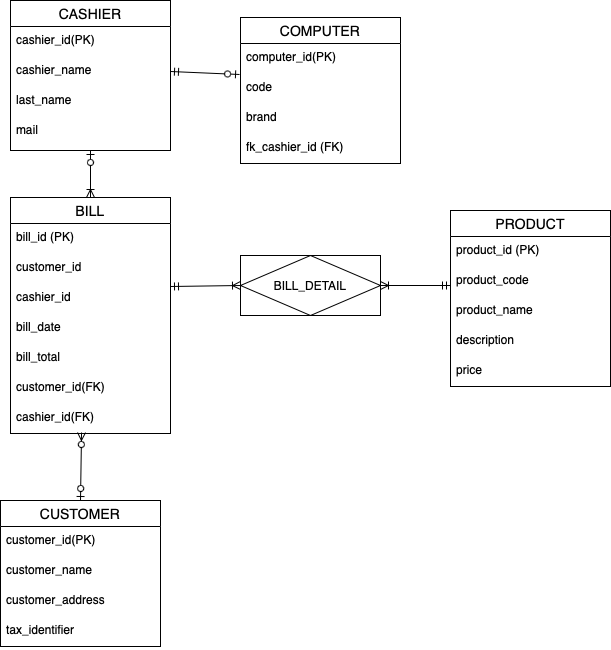

The diagram above was exported from draw.io. Its source (the exported page's mxGraphModel, read from the mxfile embedded in the PNG):
<mxGraphModel dx="1748" dy="1029" grid="1" gridSize="10" guides="1" tooltips="1" connect="1" arrows="1" fold="1" page="1" pageScale="1" pageWidth="827" pageHeight="1169" math="0" shadow="0">
  <root>
    <mxCell id="0" />
    <mxCell id="1" parent="0" />
    <mxCell id="7FqsY36gLZJTtyUe_1bn-1" value="BILL" style="swimlane;fontStyle=0;childLayout=stackLayout;horizontal=1;startSize=26;horizontalStack=0;resizeParent=1;resizeParentMax=0;resizeLast=0;collapsible=1;marginBottom=0;align=center;fontSize=14;" vertex="1" parent="1">
      <mxGeometry x="-20" y="367" width="160" height="236" as="geometry" />
    </mxCell>
    <mxCell id="7FqsY36gLZJTtyUe_1bn-2" value="bill_id (PK)" style="text;strokeColor=none;fillColor=none;spacingLeft=4;spacingRight=4;overflow=hidden;rotatable=0;points=[[0,0.5],[1,0.5]];portConstraint=eastwest;fontSize=12;whiteSpace=wrap;html=1;" vertex="1" parent="7FqsY36gLZJTtyUe_1bn-1">
      <mxGeometry y="26" width="160" height="30" as="geometry" />
    </mxCell>
    <mxCell id="7FqsY36gLZJTtyUe_1bn-3" value="customer_id" style="text;strokeColor=none;fillColor=none;spacingLeft=4;spacingRight=4;overflow=hidden;rotatable=0;points=[[0,0.5],[1,0.5]];portConstraint=eastwest;fontSize=12;whiteSpace=wrap;html=1;" vertex="1" parent="7FqsY36gLZJTtyUe_1bn-1">
      <mxGeometry y="56" width="160" height="30" as="geometry" />
    </mxCell>
    <mxCell id="7FqsY36gLZJTtyUe_1bn-4" value="cashier_id" style="text;strokeColor=none;fillColor=none;spacingLeft=4;spacingRight=4;overflow=hidden;rotatable=0;points=[[0,0.5],[1,0.5]];portConstraint=eastwest;fontSize=12;whiteSpace=wrap;html=1;" vertex="1" parent="7FqsY36gLZJTtyUe_1bn-1">
      <mxGeometry y="86" width="160" height="30" as="geometry" />
    </mxCell>
    <mxCell id="7FqsY36gLZJTtyUe_1bn-5" value="bill_date" style="text;strokeColor=none;fillColor=none;spacingLeft=4;spacingRight=4;overflow=hidden;rotatable=0;points=[[0,0.5],[1,0.5]];portConstraint=eastwest;fontSize=12;whiteSpace=wrap;html=1;" vertex="1" parent="7FqsY36gLZJTtyUe_1bn-1">
      <mxGeometry y="116" width="160" height="30" as="geometry" />
    </mxCell>
    <mxCell id="7FqsY36gLZJTtyUe_1bn-6" value="bill_total" style="text;strokeColor=none;fillColor=none;spacingLeft=4;spacingRight=4;overflow=hidden;rotatable=0;points=[[0,0.5],[1,0.5]];portConstraint=eastwest;fontSize=12;whiteSpace=wrap;html=1;" vertex="1" parent="7FqsY36gLZJTtyUe_1bn-1">
      <mxGeometry y="146" width="160" height="30" as="geometry" />
    </mxCell>
    <mxCell id="7FqsY36gLZJTtyUe_1bn-40" value="customer_id(FK)" style="text;strokeColor=none;fillColor=none;spacingLeft=4;spacingRight=4;overflow=hidden;rotatable=0;points=[[0,0.5],[1,0.5]];portConstraint=eastwest;fontSize=12;whiteSpace=wrap;html=1;" vertex="1" parent="7FqsY36gLZJTtyUe_1bn-1">
      <mxGeometry y="176" width="160" height="30" as="geometry" />
    </mxCell>
    <mxCell id="7FqsY36gLZJTtyUe_1bn-41" value="cashier_id(FK)" style="text;strokeColor=none;fillColor=none;spacingLeft=4;spacingRight=4;overflow=hidden;rotatable=0;points=[[0,0.5],[1,0.5]];portConstraint=eastwest;fontSize=12;whiteSpace=wrap;html=1;" vertex="1" parent="7FqsY36gLZJTtyUe_1bn-1">
      <mxGeometry y="206" width="160" height="30" as="geometry" />
    </mxCell>
    <mxCell id="7FqsY36gLZJTtyUe_1bn-8" value="PRODUCT" style="swimlane;fontStyle=0;childLayout=stackLayout;horizontal=1;startSize=26;horizontalStack=0;resizeParent=1;resizeParentMax=0;resizeLast=0;collapsible=1;marginBottom=0;align=center;fontSize=14;" vertex="1" parent="1">
      <mxGeometry x="420" y="380" width="160" height="176" as="geometry" />
    </mxCell>
    <mxCell id="7FqsY36gLZJTtyUe_1bn-9" value="product_id (PK)" style="text;strokeColor=none;fillColor=none;spacingLeft=4;spacingRight=4;overflow=hidden;rotatable=0;points=[[0,0.5],[1,0.5]];portConstraint=eastwest;fontSize=12;whiteSpace=wrap;html=1;" vertex="1" parent="7FqsY36gLZJTtyUe_1bn-8">
      <mxGeometry y="26" width="160" height="30" as="geometry" />
    </mxCell>
    <mxCell id="7FqsY36gLZJTtyUe_1bn-10" value="product_code" style="text;strokeColor=none;fillColor=none;spacingLeft=4;spacingRight=4;overflow=hidden;rotatable=0;points=[[0,0.5],[1,0.5]];portConstraint=eastwest;fontSize=12;whiteSpace=wrap;html=1;" vertex="1" parent="7FqsY36gLZJTtyUe_1bn-8">
      <mxGeometry y="56" width="160" height="30" as="geometry" />
    </mxCell>
    <mxCell id="7FqsY36gLZJTtyUe_1bn-11" value="product_name" style="text;strokeColor=none;fillColor=none;spacingLeft=4;spacingRight=4;overflow=hidden;rotatable=0;points=[[0,0.5],[1,0.5]];portConstraint=eastwest;fontSize=12;whiteSpace=wrap;html=1;" vertex="1" parent="7FqsY36gLZJTtyUe_1bn-8">
      <mxGeometry y="86" width="160" height="30" as="geometry" />
    </mxCell>
    <mxCell id="7FqsY36gLZJTtyUe_1bn-16" value="description" style="text;strokeColor=none;fillColor=none;spacingLeft=4;spacingRight=4;overflow=hidden;rotatable=0;points=[[0,0.5],[1,0.5]];portConstraint=eastwest;fontSize=12;whiteSpace=wrap;html=1;" vertex="1" parent="7FqsY36gLZJTtyUe_1bn-8">
      <mxGeometry y="116" width="160" height="30" as="geometry" />
    </mxCell>
    <mxCell id="7FqsY36gLZJTtyUe_1bn-17" value="price" style="text;strokeColor=none;fillColor=none;spacingLeft=4;spacingRight=4;overflow=hidden;rotatable=0;points=[[0,0.5],[1,0.5]];portConstraint=eastwest;fontSize=12;whiteSpace=wrap;html=1;" vertex="1" parent="7FqsY36gLZJTtyUe_1bn-8">
      <mxGeometry y="146" width="160" height="30" as="geometry" />
    </mxCell>
    <mxCell id="7FqsY36gLZJTtyUe_1bn-12" value="BILL_DETAIL" style="shape=associativeEntity;whiteSpace=wrap;html=1;align=center;" vertex="1" parent="1">
      <mxGeometry x="210" y="425" width="140" height="60" as="geometry" />
    </mxCell>
    <mxCell id="7FqsY36gLZJTtyUe_1bn-14" value="" style="fontSize=12;html=1;endArrow=ERoneToMany;startArrow=ERmandOne;rounded=0;exitX=1;exitY=1.1;exitDx=0;exitDy=0;entryX=0;entryY=0.5;entryDx=0;entryDy=0;exitPerimeter=0;" edge="1" parent="1" source="7FqsY36gLZJTtyUe_1bn-3" target="7FqsY36gLZJTtyUe_1bn-12">
      <mxGeometry width="100" height="100" relative="1" as="geometry">
        <mxPoint x="110" y="500" as="sourcePoint" />
        <mxPoint x="220" y="470" as="targetPoint" />
      </mxGeometry>
    </mxCell>
    <mxCell id="7FqsY36gLZJTtyUe_1bn-15" value="" style="fontSize=12;html=1;endArrow=ERoneToMany;startArrow=ERmandOne;rounded=0;entryX=1;entryY=0.5;entryDx=0;entryDy=0;" edge="1" parent="1" target="7FqsY36gLZJTtyUe_1bn-12">
      <mxGeometry width="100" height="100" relative="1" as="geometry">
        <mxPoint x="420" y="455" as="sourcePoint" />
        <mxPoint x="440" y="740" as="targetPoint" />
      </mxGeometry>
    </mxCell>
    <mxCell id="7FqsY36gLZJTtyUe_1bn-19" value="CASHIER" style="swimlane;fontStyle=0;childLayout=stackLayout;horizontal=1;startSize=26;horizontalStack=0;resizeParent=1;resizeParentMax=0;resizeLast=0;collapsible=1;marginBottom=0;align=center;fontSize=14;" vertex="1" parent="1">
      <mxGeometry x="-20" y="170" width="160" height="150" as="geometry" />
    </mxCell>
    <mxCell id="7FqsY36gLZJTtyUe_1bn-20" value="cashier_id(PK)" style="text;strokeColor=none;fillColor=none;spacingLeft=4;spacingRight=4;overflow=hidden;rotatable=0;points=[[0,0.5],[1,0.5]];portConstraint=eastwest;fontSize=12;whiteSpace=wrap;html=1;" vertex="1" parent="7FqsY36gLZJTtyUe_1bn-19">
      <mxGeometry y="26" width="160" height="30" as="geometry" />
    </mxCell>
    <mxCell id="7FqsY36gLZJTtyUe_1bn-21" value="cashier_name" style="text;strokeColor=none;fillColor=none;spacingLeft=4;spacingRight=4;overflow=hidden;rotatable=0;points=[[0,0.5],[1,0.5]];portConstraint=eastwest;fontSize=12;whiteSpace=wrap;html=1;" vertex="1" parent="7FqsY36gLZJTtyUe_1bn-19">
      <mxGeometry y="56" width="160" height="30" as="geometry" />
    </mxCell>
    <mxCell id="7FqsY36gLZJTtyUe_1bn-22" value="last_name" style="text;strokeColor=none;fillColor=none;spacingLeft=4;spacingRight=4;overflow=hidden;rotatable=0;points=[[0,0.5],[1,0.5]];portConstraint=eastwest;fontSize=12;whiteSpace=wrap;html=1;" vertex="1" parent="7FqsY36gLZJTtyUe_1bn-19">
      <mxGeometry y="86" width="160" height="30" as="geometry" />
    </mxCell>
    <mxCell id="7FqsY36gLZJTtyUe_1bn-23" value="mail" style="text;strokeColor=none;fillColor=none;spacingLeft=4;spacingRight=4;overflow=hidden;rotatable=0;points=[[0,0.5],[1,0.5]];portConstraint=eastwest;fontSize=12;whiteSpace=wrap;html=1;" vertex="1" parent="7FqsY36gLZJTtyUe_1bn-19">
      <mxGeometry y="116" width="160" height="34" as="geometry" />
    </mxCell>
    <mxCell id="7FqsY36gLZJTtyUe_1bn-27" value="" style="fontSize=12;html=1;endArrow=ERoneToMany;startArrow=ERzeroToOne;rounded=0;entryX=0.5;entryY=0;entryDx=0;entryDy=0;" edge="1" parent="1" target="7FqsY36gLZJTtyUe_1bn-1">
      <mxGeometry width="100" height="100" relative="1" as="geometry">
        <mxPoint x="60" y="320" as="sourcePoint" />
        <mxPoint x="60" y="360" as="targetPoint" />
      </mxGeometry>
    </mxCell>
    <mxCell id="7FqsY36gLZJTtyUe_1bn-28" value="CUSTOMER" style="swimlane;fontStyle=0;childLayout=stackLayout;horizontal=1;startSize=26;horizontalStack=0;resizeParent=1;resizeParentMax=0;resizeLast=0;collapsible=1;marginBottom=0;align=center;fontSize=14;" vertex="1" parent="1">
      <mxGeometry x="-30" y="670" width="160" height="146" as="geometry" />
    </mxCell>
    <mxCell id="7FqsY36gLZJTtyUe_1bn-29" value="customer_id(PK)" style="text;strokeColor=none;fillColor=none;spacingLeft=4;spacingRight=4;overflow=hidden;rotatable=0;points=[[0,0.5],[1,0.5]];portConstraint=eastwest;fontSize=12;whiteSpace=wrap;html=1;" vertex="1" parent="7FqsY36gLZJTtyUe_1bn-28">
      <mxGeometry y="26" width="160" height="30" as="geometry" />
    </mxCell>
    <mxCell id="7FqsY36gLZJTtyUe_1bn-30" value="customer_name" style="text;strokeColor=none;fillColor=none;spacingLeft=4;spacingRight=4;overflow=hidden;rotatable=0;points=[[0,0.5],[1,0.5]];portConstraint=eastwest;fontSize=12;whiteSpace=wrap;html=1;" vertex="1" parent="7FqsY36gLZJTtyUe_1bn-28">
      <mxGeometry y="56" width="160" height="30" as="geometry" />
    </mxCell>
    <mxCell id="7FqsY36gLZJTtyUe_1bn-31" value="customer_address" style="text;strokeColor=none;fillColor=none;spacingLeft=4;spacingRight=4;overflow=hidden;rotatable=0;points=[[0,0.5],[1,0.5]];portConstraint=eastwest;fontSize=12;whiteSpace=wrap;html=1;" vertex="1" parent="7FqsY36gLZJTtyUe_1bn-28">
      <mxGeometry y="86" width="160" height="30" as="geometry" />
    </mxCell>
    <mxCell id="7FqsY36gLZJTtyUe_1bn-32" value="tax_identifier" style="text;strokeColor=none;fillColor=none;spacingLeft=4;spacingRight=4;overflow=hidden;rotatable=0;points=[[0,0.5],[1,0.5]];portConstraint=eastwest;fontSize=12;whiteSpace=wrap;html=1;" vertex="1" parent="7FqsY36gLZJTtyUe_1bn-28">
      <mxGeometry y="116" width="160" height="30" as="geometry" />
    </mxCell>
    <mxCell id="7FqsY36gLZJTtyUe_1bn-33" value="" style="fontSize=12;html=1;endArrow=ERzeroToMany;startArrow=ERzeroToOne;rounded=0;exitX=0.5;exitY=0;exitDx=0;exitDy=0;entryX=0.444;entryY=0.967;entryDx=0;entryDy=0;entryPerimeter=0;" edge="1" parent="1" source="7FqsY36gLZJTtyUe_1bn-28" target="7FqsY36gLZJTtyUe_1bn-41">
      <mxGeometry width="100" height="100" relative="1" as="geometry">
        <mxPoint x="310" y="610" as="sourcePoint" />
        <mxPoint x="50" y="610" as="targetPoint" />
      </mxGeometry>
    </mxCell>
    <mxCell id="7FqsY36gLZJTtyUe_1bn-34" value="COMPUTER" style="swimlane;fontStyle=0;childLayout=stackLayout;horizontal=1;startSize=26;horizontalStack=0;resizeParent=1;resizeParentMax=0;resizeLast=0;collapsible=1;marginBottom=0;align=center;fontSize=14;" vertex="1" parent="1">
      <mxGeometry x="210" y="187" width="160" height="146" as="geometry" />
    </mxCell>
    <mxCell id="7FqsY36gLZJTtyUe_1bn-35" value="computer_id(PK)" style="text;strokeColor=none;fillColor=none;spacingLeft=4;spacingRight=4;overflow=hidden;rotatable=0;points=[[0,0.5],[1,0.5]];portConstraint=eastwest;fontSize=12;whiteSpace=wrap;html=1;" vertex="1" parent="7FqsY36gLZJTtyUe_1bn-34">
      <mxGeometry y="26" width="160" height="30" as="geometry" />
    </mxCell>
    <mxCell id="7FqsY36gLZJTtyUe_1bn-36" value="code" style="text;strokeColor=none;fillColor=none;spacingLeft=4;spacingRight=4;overflow=hidden;rotatable=0;points=[[0,0.5],[1,0.5]];portConstraint=eastwest;fontSize=12;whiteSpace=wrap;html=1;" vertex="1" parent="7FqsY36gLZJTtyUe_1bn-34">
      <mxGeometry y="56" width="160" height="30" as="geometry" />
    </mxCell>
    <mxCell id="7FqsY36gLZJTtyUe_1bn-37" value="brand" style="text;strokeColor=none;fillColor=none;spacingLeft=4;spacingRight=4;overflow=hidden;rotatable=0;points=[[0,0.5],[1,0.5]];portConstraint=eastwest;fontSize=12;whiteSpace=wrap;html=1;" vertex="1" parent="7FqsY36gLZJTtyUe_1bn-34">
      <mxGeometry y="86" width="160" height="30" as="geometry" />
    </mxCell>
    <mxCell id="7FqsY36gLZJTtyUe_1bn-39" value="fk_cashier_id (FK)&lt;br&gt;" style="text;strokeColor=none;fillColor=none;spacingLeft=4;spacingRight=4;overflow=hidden;rotatable=0;points=[[0,0.5],[1,0.5]];portConstraint=eastwest;fontSize=12;whiteSpace=wrap;html=1;" vertex="1" parent="7FqsY36gLZJTtyUe_1bn-34">
      <mxGeometry y="116" width="160" height="30" as="geometry" />
    </mxCell>
    <mxCell id="7FqsY36gLZJTtyUe_1bn-38" value="" style="fontSize=12;html=1;endArrow=ERzeroToOne;startArrow=ERmandOne;rounded=0;exitX=1;exitY=0.5;exitDx=0;exitDy=0;entryX=-0.006;entryY=0.033;entryDx=0;entryDy=0;entryPerimeter=0;" edge="1" parent="1" source="7FqsY36gLZJTtyUe_1bn-21" target="7FqsY36gLZJTtyUe_1bn-36">
      <mxGeometry width="100" height="100" relative="1" as="geometry">
        <mxPoint x="310" y="610" as="sourcePoint" />
        <mxPoint x="410" y="510" as="targetPoint" />
      </mxGeometry>
    </mxCell>
  </root>
</mxGraphModel>